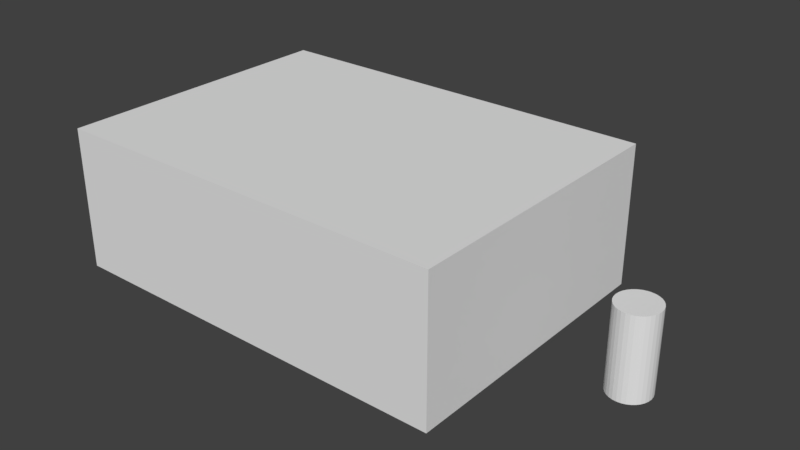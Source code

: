 # Source: room.blend  (saved by Blender 2.79.0; exported with 4.5.12 LTS)
import bpy
from mathutils import Matrix  # noqa: F401  (used for matrix-valued properties, if any)

bpy.ops.wm.read_factory_settings(use_empty=True)
scene = bpy.context.scene
scene.name = 'Scene'

# ---- collections
col_collection_1 = bpy.data.collections.new('Collection 1'); scene.collection.children.link(col_collection_1)

# ---- world
world_world = bpy.data.worlds.new('World'); scene.world = world_world
world_world.color = (0.05088, 0.05088, 0.05088)
world_world.use_sun_shadow = False
world_world.sun_shadow_jitter_overblur = 0.0
world_world.cycles.sampling_method = 'MANUAL'

# ---- meshes
me_cylinder = bpy.data.meshes.new('Cylinder')
me_cylinder.from_pydata([(0.0, 1.0, 0.05697), (0.0, 1.0, 4.057), (0.1951, 0.9808, 0.05697), (0.1951, 0.9808, 4.057), (0.3827, 0.9239, 0.05697), (0.3827, 0.9239, 4.057), (0.5556, 0.8315, 0.05697), (0.5556, 0.8315, 4.057), (0.7071, 0.7071, 0.05697), (0.7071, 0.7071, 4.057), (0.8315, 0.5556, 0.05697), (0.8315, 0.5556, 4.057), (0.9239, 0.3827, 0.05697), (0.9239, 0.3827, 4.057), (0.9808, 0.1951, 0.05697), (0.9808, 0.1951, 4.057), (1.0, 7.55e-08, 0.05697), (1.0, 7.55e-08, 4.057), (0.9808, -0.1951, 0.05697), (0.9808, -0.1951, 4.057), (0.9239, -0.3827, 0.05697), (0.9239, -0.3827, 4.057), (0.8315, -0.5556, 0.05697), (0.8315, -0.5556, 4.057), (0.7071, -0.7071, 0.05697), (0.7071, -0.7071, 4.057), (0.5556, -0.8315, 0.05697), (0.5556, -0.8315, 4.057), (0.3827, -0.9239, 0.05697), (0.3827, -0.9239, 4.057), (0.1951, -0.9808, 0.05697), (0.1951, -0.9808, 4.057), (-3.258e-07, -1.0, 0.05697), (-3.258e-07, -1.0, 4.057), (-0.1951, -0.9808, 0.05697), (-0.1951, -0.9808, 4.057), (-0.3827, -0.9239, 0.05697), (-0.3827, -0.9239, 4.057), (-0.5556, -0.8315, 0.05697), (-0.5556, -0.8315, 4.057), (-0.7071, -0.7071, 0.05697), (-0.7071, -0.7071, 4.057), (-0.8315, -0.5556, 0.05697), (-0.8315, -0.5556, 4.057), (-0.9239, -0.3827, 0.05697), (-0.9239, -0.3827, 4.057), (-0.9808, -0.1951, 0.05697), (-0.9808, -0.1951, 4.057), (-1.0, 9.656e-07, 0.05697), (-1.0, 9.656e-07, 4.057), (-0.9808, 0.1951, 0.05697), (-0.9808, 0.1951, 4.057), (-0.9239, 0.3827, 0.05697), (-0.9239, 0.3827, 4.057), (-0.8315, 0.5556, 0.05697), (-0.8315, 0.5556, 4.057), (-0.7071, 0.7071, 0.05697), (-0.7071, 0.7071, 4.057), (-0.5556, 0.8315, 0.05697), (-0.5556, 0.8315, 4.057), (-0.3827, 0.9239, 0.05697), (-0.3827, 0.9239, 4.057), (-0.1951, 0.9808, 0.05697), (-0.1951, 0.9808, 4.057)], [], [(0, 1, 3, 2), (2, 3, 5, 4), (4, 5, 7, 6), (6, 7, 9, 8), (8, 9, 11, 10), (10, 11, 13, 12), (12, 13, 15, 14), (14, 15, 17, 16), (16, 17, 19, 18), (18, 19, 21, 20), (20, 21, 23, 22), (22, 23, 25, 24), (24, 25, 27, 26), (26, 27, 29, 28), (28, 29, 31, 30), (30, 31, 33, 32), (32, 33, 35, 34), (34, 35, 37, 36), (36, 37, 39, 38), (38, 39, 41, 40), (40, 41, 43, 42), (42, 43, 45, 44), (44, 45, 47, 46), (46, 47, 49, 48), (48, 49, 51, 50), (50, 51, 53, 52), (52, 53, 55, 54), (54, 55, 57, 56), (56, 57, 59, 58), (58, 59, 61, 60), (3, 1, 63, 61, 59, 57, 55, 53, 51, 49, 47, 45, 43, 41, 39, 37, 35, 33, 31, 29, 27, 25, 23, 21, 19, 17, 15, 13, 11, 9, 7, 5), (60, 61, 63, 62), (62, 63, 1, 0), (0, 2, 4, 6, 8, 10, 12, 14, 16, 18, 20, 22, 24, 26, 28, 30, 32, 34, 36, 38, 40, 42, 44, 46, 48, 50, 52, 54, 56, 58, 60, 62)])
me_cylinder.use_remesh_preserve_volume = False
me_cylinder.use_remesh_preserve_attributes = False
me_cylinder.use_mirror_vertex_groups = False
me_cylinder.update()
me_cube_001 = bpy.data.meshes.new('Cube.001')
me_cube_001.from_pydata([(-10.0, -7.2, 0.0), (-10.0, -7.2, 7.0), (-10.0, 7.2, 0.0), (-10.0, 7.2, 7.0), (10.0, -7.2, 0.0), (10.0, -7.2, 7.0), (10.0, 7.2, 0.0), (10.0, 7.2, 7.0), (-10.0, -7.2, 5.447), (-10.0, 7.2, 5.447), (10.0, 7.2, 5.447), (10.0, -7.2, 5.447)], [], [(8, 9, 3, 1), (9, 10, 7, 3), (10, 11, 5, 7), (11, 8, 1, 5), (2, 0, 4, 6), (7, 5, 1, 3), (4, 0, 8, 11), (6, 4, 11, 10), (2, 6, 10, 9), (0, 2, 9, 8)])
_uv = me_cube_001.uv_layers.new(name='UVMap')
_uv.uv.foreach_set('vector', [0.1534, 0.167, 0.2333, 0.167, 0.2333, 0.181, 0.1534, 0.181, 0.1534, 0.167, 0.2333, 0.167, 0.2333, 0.181, 0.1534, 0.181, 0.2209, 0.167, 0.1409, 0.167, 0.1409, 0.153, 0.2209, 0.153, 0.2256, 0.2083, 0.1456, 0.2083, 0.1456, 0.1943, 0.2256, 0.1943, 0.1451, 0.5967, 0.1451, 0.5253, 0.2443, 0.5253, 0.2443, 0.5967, 0.1005, 0.8021, 0.1005, 0.8617, 0.01763, 0.8617, 0.01763, 0.8021, 0.08399, 0.1956, 0.004011, 0.1956, 0.004011, 0.1816, 0.08399, 0.1816, 0.1198, 0.209, 0.03979, 0.209, 0.03979, 0.195, 0.1198, 0.195, 0.03046, 0.1703, 0.1104, 0.1703, 0.1104, 0.1843, 0.03046, 0.1843, 0.03046, 0.1703, 0.1104, 0.1703, 0.1104, 0.1843, 0.03046, 0.1843])
me_cube_001.use_remesh_preserve_volume = False
me_cube_001.use_remesh_preserve_attributes = False
me_cube_001.use_mirror_vertex_groups = False
me_cube_001.update()

# ---- objects
ob_player = bpy.data.objects.new('Player', me_cylinder)
ob_room = bpy.data.objects.new('Room', me_cube_001)

# ---- transforms, parenting, visibility, modifiers, constraints
ob_player.location = (14.45, 0.0, 0.0)
ob_player.lineart.crease_threshold = 0.0
ob_room.location = (0.0, 0.0, 0.0)
ob_room.lineart.crease_threshold = 0.0

# ---- collection membership
col_collection_1.objects.link(ob_player)
col_collection_1.objects.link(ob_room)

# ---- scene / render settings (as saved in the file)
scene.frame_start = 1; scene.frame_end = 250; scene.frame_set(0)
scene.render.engine = 'BLENDER_EEVEE_NEXT'
scene.render.resolution_percentage = 50
scene.render.dither_intensity = 0.0
scene.cycles.use_denoising = False
scene.cycles.samples = 128
scene.cycles.sampling_pattern = 'TABULATED_SOBOL'
scene.cycles.use_adaptive_sampling = False
scene.cycles.use_light_tree = False
scene.cycles.blur_glossy = 0.0
scene.cycles.sample_clamp_indirect = 0.0
scene.view_settings.view_transform = 'Standard'
bpy.context.view_layer.update()

# ---- added for rendering (the .blend has no active camera and no usable light): camera, sun
cam_auto = bpy.data.cameras.new('AutoCamera')
cam_auto.lens = 50.0
cam_auto.sensor_width = 36.0
cam_auto.clip_end = 1000.0
ob_auto_camera = bpy.data.objects.new('AutoCamera', cam_auto)
scene.collection.objects.link(ob_auto_camera)
ob_auto_camera.location = (30.5504, -33.3877, 25.7584)
ob_auto_camera.rotation_euler = (1.09748, -7.21219e-08, 0.694738)
scene.camera = ob_auto_camera
light_auto_sun = bpy.data.lights.new('AutoSun', 'SUN')
light_auto_sun.energy = 3.0
light_auto_sun.angle = 0.0523599
ob_auto_sun = bpy.data.objects.new('AutoSun', light_auto_sun)
scene.collection.objects.link(ob_auto_sun)
ob_auto_sun.rotation_euler = (0.872665, 0.174533, 0.523599)
bpy.context.view_layer.update()

